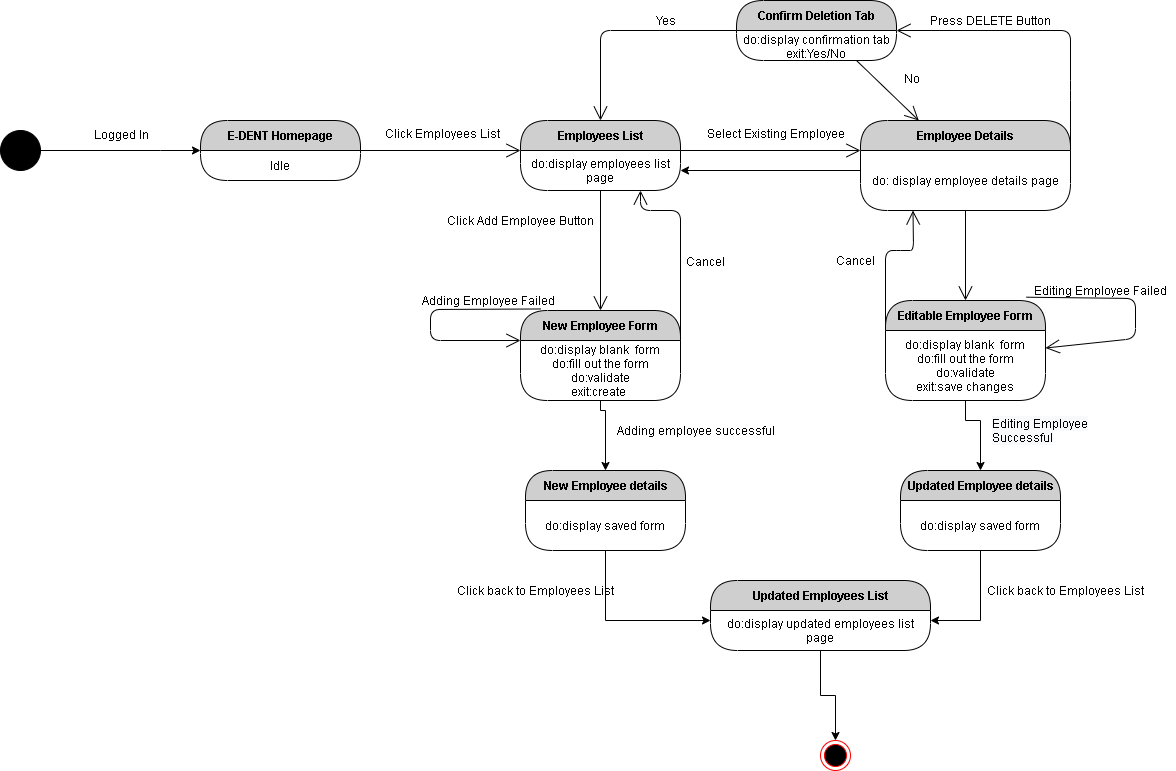

The diagram above was exported from draw.io. Its source (the exported page's mxGraphModel, read from the mxfile embedded in the PNG):
<mxGraphModel dx="1958" dy="510" grid="1" gridSize="10" guides="1" tooltips="1" connect="1" arrows="1" fold="1" page="1" pageScale="1" pageWidth="850" pageHeight="1100" math="0" shadow="0">
  <root>
    <mxCell id="ZSy17ZHCEDzb6P39dwAn-0" />
    <mxCell id="ZSy17ZHCEDzb6P39dwAn-1" parent="ZSy17ZHCEDzb6P39dwAn-0" />
    <mxCell id="ZSy17ZHCEDzb6P39dwAn-2" value="E-DENT Homepage" style="swimlane;html=1;fontStyle=1;align=center;verticalAlign=middle;childLayout=stackLayout;horizontal=1;startSize=30;horizontalStack=0;resizeParent=0;resizeLast=1;container=0;fontColor=#000000;collapsible=0;rounded=1;arcSize=30;strokeColor=#000000;fillColor=#CFCFCF;swimlaneFillColor=#FFFFFF;dropTarget=0;" parent="ZSy17ZHCEDzb6P39dwAn-1" vertex="1">
      <mxGeometry x="40" y="300" width="160" height="60" as="geometry" />
    </mxCell>
    <mxCell id="ZSy17ZHCEDzb6P39dwAn-3" value="Idle" style="text;html=1;strokeColor=none;fillColor=none;align=center;verticalAlign=middle;spacingLeft=4;spacingRight=4;whiteSpace=wrap;overflow=hidden;rotatable=0;fontColor=#000000;" parent="ZSy17ZHCEDzb6P39dwAn-2" vertex="1">
      <mxGeometry y="30" width="160" height="30" as="geometry" />
    </mxCell>
    <mxCell id="ZSy17ZHCEDzb6P39dwAn-4" value="" style="endArrow=open;endFill=1;endSize=12;html=1;strokeColor=#000000;exitX=1;exitY=0;exitDx=0;exitDy=0;entryX=0;entryY=0;entryDx=0;entryDy=0;" parent="ZSy17ZHCEDzb6P39dwAn-1" source="ZSy17ZHCEDzb6P39dwAn-3" target="ZSy17ZHCEDzb6P39dwAn-7" edge="1">
      <mxGeometry width="160" relative="1" as="geometry">
        <mxPoint x="220" y="330" as="sourcePoint" />
        <mxPoint x="360" y="330" as="targetPoint" />
      </mxGeometry>
    </mxCell>
    <mxCell id="ZSy17ZHCEDzb6P39dwAn-6" value="Employees List" style="swimlane;html=1;fontStyle=1;align=center;verticalAlign=middle;childLayout=stackLayout;horizontal=1;startSize=30;horizontalStack=0;resizeParent=0;resizeLast=1;container=0;fontColor=#000000;collapsible=0;rounded=1;arcSize=30;strokeColor=#000000;fillColor=#CFCFCF;swimlaneFillColor=#FFFFFF;dropTarget=0;" parent="ZSy17ZHCEDzb6P39dwAn-1" vertex="1">
      <mxGeometry x="360" y="300" width="160" height="70" as="geometry" />
    </mxCell>
    <mxCell id="ZSy17ZHCEDzb6P39dwAn-7" value="do:display employees list page" style="text;html=1;strokeColor=none;fillColor=none;align=center;verticalAlign=middle;spacingLeft=4;spacingRight=4;whiteSpace=wrap;overflow=hidden;rotatable=0;fontColor=#000000;" parent="ZSy17ZHCEDzb6P39dwAn-6" vertex="1">
      <mxGeometry y="30" width="160" height="40" as="geometry" />
    </mxCell>
    <mxCell id="ZSy17ZHCEDzb6P39dwAn-10" value="" style="endArrow=open;endFill=1;endSize=12;html=1;strokeColor=#000000;exitX=1;exitY=0;exitDx=0;exitDy=0;entryX=0;entryY=0;entryDx=0;entryDy=0;" parent="ZSy17ZHCEDzb6P39dwAn-1" source="ZSy17ZHCEDzb6P39dwAn-7" target="ZSy17ZHCEDzb6P39dwAn-9" edge="1">
      <mxGeometry width="160" relative="1" as="geometry">
        <mxPoint x="530" y="330" as="sourcePoint" />
        <mxPoint x="690" y="330" as="targetPoint" />
      </mxGeometry>
    </mxCell>
    <mxCell id="ZSy17ZHCEDzb6P39dwAn-11" value="" style="endArrow=open;endFill=1;endSize=12;html=1;strokeColor=#000000;exitX=0.5;exitY=1;exitDx=0;exitDy=0;entryX=0.5;entryY=0;entryDx=0;entryDy=0;" parent="ZSy17ZHCEDzb6P39dwAn-1" source="ZSy17ZHCEDzb6P39dwAn-7" target="ZSy17ZHCEDzb6P39dwAn-12" edge="1">
      <mxGeometry width="160" relative="1" as="geometry">
        <mxPoint x="340" y="480" as="sourcePoint" />
        <mxPoint x="440" y="490" as="targetPoint" />
      </mxGeometry>
    </mxCell>
    <mxCell id="ZSy17ZHCEDzb6P39dwAn-12" value="New Employee Form" style="swimlane;html=1;fontStyle=1;align=center;verticalAlign=middle;childLayout=stackLayout;horizontal=1;startSize=30;horizontalStack=0;resizeParent=0;resizeLast=1;container=0;fontColor=#000000;collapsible=0;rounded=1;arcSize=30;strokeColor=#000000;fillColor=#CFCFCF;swimlaneFillColor=#FFFFFF;dropTarget=0;" parent="ZSy17ZHCEDzb6P39dwAn-1" vertex="1">
      <mxGeometry x="360" y="490" width="160" height="90" as="geometry" />
    </mxCell>
    <mxCell id="ZSy17ZHCEDzb6P39dwAn-13" value="do:display blank&amp;nbsp; form&lt;br&gt;do:fill out the form&lt;br&gt;do:validate&lt;br&gt;exit:create&amp;nbsp;" style="text;html=1;strokeColor=none;fillColor=none;align=center;verticalAlign=middle;spacingLeft=4;spacingRight=4;whiteSpace=wrap;overflow=hidden;rotatable=0;fontColor=#000000;" parent="ZSy17ZHCEDzb6P39dwAn-12" vertex="1">
      <mxGeometry y="30" width="160" height="60" as="geometry" />
    </mxCell>
    <mxCell id="ZSy17ZHCEDzb6P39dwAn-22" value="" style="endArrow=open;endFill=1;endSize=12;html=1;strokeColor=#000000;exitX=0.125;exitY=-0.017;exitDx=0;exitDy=0;exitPerimeter=0;entryX=0;entryY=0;entryDx=0;entryDy=0;" parent="ZSy17ZHCEDzb6P39dwAn-12" source="ZSy17ZHCEDzb6P39dwAn-12" target="ZSy17ZHCEDzb6P39dwAn-13" edge="1">
      <mxGeometry width="160" relative="1" as="geometry">
        <mxPoint x="-10" y="130" as="sourcePoint" />
        <mxPoint x="150" y="130" as="targetPoint" />
        <Array as="points">
          <mxPoint x="-90" y="-1" />
          <mxPoint x="-90" y="30" />
        </Array>
      </mxGeometry>
    </mxCell>
    <mxCell id="ZSy17ZHCEDzb6P39dwAn-15" value="" style="endArrow=open;endFill=1;endSize=12;html=1;strokeColor=#000000;exitX=0.5;exitY=1;exitDx=0;exitDy=0;entryX=0.5;entryY=0;entryDx=0;entryDy=0;" parent="ZSy17ZHCEDzb6P39dwAn-1" source="ZSy17ZHCEDzb6P39dwAn-9" target="ZSy17ZHCEDzb6P39dwAn-16" edge="1">
      <mxGeometry width="160" relative="1" as="geometry">
        <mxPoint x="760" y="370" as="sourcePoint" />
        <mxPoint x="760" y="480" as="targetPoint" />
      </mxGeometry>
    </mxCell>
    <mxCell id="ZSy17ZHCEDzb6P39dwAn-19" value="Click Add Employee Button" style="text;html=1;align=center;verticalAlign=middle;resizable=0;points=[];autosize=1;" parent="ZSy17ZHCEDzb6P39dwAn-1" vertex="1">
      <mxGeometry x="280" y="390" width="160" height="20" as="geometry" />
    </mxCell>
    <mxCell id="ZSy17ZHCEDzb6P39dwAn-20" value="Select Existing Employee" style="text;html=1;align=center;verticalAlign=middle;resizable=0;points=[];autosize=1;" parent="ZSy17ZHCEDzb6P39dwAn-1" vertex="1">
      <mxGeometry x="540" y="303" width="150" height="20" as="geometry" />
    </mxCell>
    <mxCell id="ZSy17ZHCEDzb6P39dwAn-21" value="Click Employees List&amp;nbsp;" style="text;html=1;align=center;verticalAlign=middle;resizable=0;points=[];autosize=1;" parent="ZSy17ZHCEDzb6P39dwAn-1" vertex="1">
      <mxGeometry x="218" y="303" width="130" height="20" as="geometry" />
    </mxCell>
    <mxCell id="ZSy17ZHCEDzb6P39dwAn-8" value="Employee Details" style="swimlane;html=1;fontStyle=1;align=center;verticalAlign=middle;childLayout=stackLayout;horizontal=1;startSize=30;horizontalStack=0;resizeParent=0;resizeLast=1;container=0;fontColor=#000000;collapsible=0;rounded=1;arcSize=30;strokeColor=#000000;fillColor=#CFCFCF;swimlaneFillColor=#FFFFFF;dropTarget=0;" parent="ZSy17ZHCEDzb6P39dwAn-1" vertex="1">
      <mxGeometry x="700" y="300" width="210" height="90" as="geometry" />
    </mxCell>
    <mxCell id="ZSy17ZHCEDzb6P39dwAn-9" value="do: display employee details page&lt;br&gt;" style="text;html=1;strokeColor=none;fillColor=none;align=center;verticalAlign=middle;spacingLeft=4;spacingRight=4;whiteSpace=wrap;overflow=hidden;rotatable=0;fontColor=#000000;" parent="ZSy17ZHCEDzb6P39dwAn-8" vertex="1">
      <mxGeometry y="30" width="210" height="60" as="geometry" />
    </mxCell>
    <mxCell id="ZSy17ZHCEDzb6P39dwAn-24" value="Adding Employee Failed" style="text;html=1;align=center;verticalAlign=middle;resizable=0;points=[];autosize=1;" parent="ZSy17ZHCEDzb6P39dwAn-1" vertex="1">
      <mxGeometry x="253" y="470" width="150" height="20" as="geometry" />
    </mxCell>
    <mxCell id="ZSy17ZHCEDzb6P39dwAn-25" value="Editing Employee Failed" style="text;html=1;align=center;verticalAlign=middle;resizable=0;points=[];autosize=1;" parent="ZSy17ZHCEDzb6P39dwAn-1" vertex="1">
      <mxGeometry x="865" y="460" width="150" height="20" as="geometry" />
    </mxCell>
    <mxCell id="ZSy17ZHCEDzb6P39dwAn-27" value="" style="endArrow=open;endFill=1;endSize=12;html=1;strokeColor=#000000;exitX=0;exitY=0;exitDx=0;exitDy=0;entryX=0.25;entryY=1;entryDx=0;entryDy=0;" parent="ZSy17ZHCEDzb6P39dwAn-1" source="ZSy17ZHCEDzb6P39dwAn-17" target="ZSy17ZHCEDzb6P39dwAn-9" edge="1">
      <mxGeometry width="160" relative="1" as="geometry">
        <mxPoint x="630" y="540" as="sourcePoint" />
        <mxPoint x="790" y="540" as="targetPoint" />
        <Array as="points">
          <mxPoint x="725" y="430" />
          <mxPoint x="740" y="430" />
          <mxPoint x="753" y="430" />
        </Array>
      </mxGeometry>
    </mxCell>
    <mxCell id="ZSy17ZHCEDzb6P39dwAn-28" value="Cancel" style="text;html=1;align=center;verticalAlign=middle;resizable=0;points=[];autosize=1;" parent="ZSy17ZHCEDzb6P39dwAn-1" vertex="1">
      <mxGeometry x="670" y="430" width="50" height="20" as="geometry" />
    </mxCell>
    <mxCell id="ZSy17ZHCEDzb6P39dwAn-29" value="" style="endArrow=open;endFill=1;endSize=12;html=1;strokeColor=#000000;exitX=1;exitY=0;exitDx=0;exitDy=0;entryX=0.75;entryY=1;entryDx=0;entryDy=0;" parent="ZSy17ZHCEDzb6P39dwAn-1" source="ZSy17ZHCEDzb6P39dwAn-13" target="ZSy17ZHCEDzb6P39dwAn-7" edge="1">
      <mxGeometry width="160" relative="1" as="geometry">
        <mxPoint x="540" y="540" as="sourcePoint" />
        <mxPoint x="700" y="540" as="targetPoint" />
        <Array as="points">
          <mxPoint x="520" y="390" />
          <mxPoint x="480" y="390" />
        </Array>
      </mxGeometry>
    </mxCell>
    <mxCell id="ZSy17ZHCEDzb6P39dwAn-30" value="Cancel&amp;nbsp;" style="text;html=1;align=center;verticalAlign=middle;resizable=0;points=[];autosize=1;" parent="ZSy17ZHCEDzb6P39dwAn-1" vertex="1">
      <mxGeometry x="516" y="431" width="60" height="20" as="geometry" />
    </mxCell>
    <mxCell id="ZSy17ZHCEDzb6P39dwAn-32" value="Press DELETE Button" style="text;html=1;align=center;verticalAlign=middle;resizable=0;points=[];autosize=1;" parent="ZSy17ZHCEDzb6P39dwAn-1" vertex="1">
      <mxGeometry x="760" y="190" width="140" height="20" as="geometry" />
    </mxCell>
    <mxCell id="ZSy17ZHCEDzb6P39dwAn-37" value="" style="endArrow=open;endFill=1;endSize=12;html=1;strokeColor=#000000;exitX=1;exitY=0;exitDx=0;exitDy=0;entryX=1;entryY=0;entryDx=0;entryDy=0;" parent="ZSy17ZHCEDzb6P39dwAn-1" source="ZSy17ZHCEDzb6P39dwAn-9" target="ZSy17ZHCEDzb6P39dwAn-36" edge="1">
      <mxGeometry width="160" relative="1" as="geometry">
        <mxPoint x="910" y="330" as="sourcePoint" />
        <mxPoint x="1070" y="330" as="targetPoint" />
        <Array as="points">
          <mxPoint x="910" y="270" />
          <mxPoint x="910" y="210" />
        </Array>
      </mxGeometry>
    </mxCell>
    <mxCell id="ZSy17ZHCEDzb6P39dwAn-35" value="Confirm Deletion Tab" style="swimlane;html=1;fontStyle=1;align=center;verticalAlign=middle;childLayout=stackLayout;horizontal=1;startSize=30;horizontalStack=0;resizeParent=0;resizeLast=1;container=0;fontColor=#000000;collapsible=0;rounded=1;arcSize=30;strokeColor=#000000;fillColor=#CFCFCF;swimlaneFillColor=#FFFFFF;dropTarget=0;" parent="ZSy17ZHCEDzb6P39dwAn-1" vertex="1">
      <mxGeometry x="576" y="180" width="160" height="60" as="geometry" />
    </mxCell>
    <mxCell id="ZSy17ZHCEDzb6P39dwAn-36" value="do:display confirmation tab&lt;br&gt;exit:Yes/No" style="text;html=1;strokeColor=none;fillColor=none;align=center;verticalAlign=middle;spacingLeft=4;spacingRight=4;whiteSpace=wrap;overflow=hidden;rotatable=0;fontColor=#000000;" parent="ZSy17ZHCEDzb6P39dwAn-35" vertex="1">
      <mxGeometry y="30" width="160" height="30" as="geometry" />
    </mxCell>
    <mxCell id="ZSy17ZHCEDzb6P39dwAn-38" value="" style="endArrow=open;endFill=1;endSize=12;html=1;strokeColor=#000000;exitX=0;exitY=0;exitDx=0;exitDy=0;entryX=0.5;entryY=0;entryDx=0;entryDy=0;" parent="ZSy17ZHCEDzb6P39dwAn-1" source="ZSy17ZHCEDzb6P39dwAn-36" target="ZSy17ZHCEDzb6P39dwAn-6" edge="1">
      <mxGeometry width="160" relative="1" as="geometry">
        <mxPoint x="380" y="230" as="sourcePoint" />
        <mxPoint x="540" y="230" as="targetPoint" />
        <Array as="points">
          <mxPoint x="440" y="210" />
        </Array>
      </mxGeometry>
    </mxCell>
    <mxCell id="ZSy17ZHCEDzb6P39dwAn-39" value="Yes&lt;br&gt;" style="text;html=1;align=center;verticalAlign=middle;resizable=0;points=[];autosize=1;" parent="ZSy17ZHCEDzb6P39dwAn-1" vertex="1">
      <mxGeometry x="485" y="190" width="40" height="20" as="geometry" />
    </mxCell>
    <mxCell id="ZSy17ZHCEDzb6P39dwAn-40" value="" style="endArrow=open;endFill=1;endSize=12;html=1;strokeColor=#000000;exitX=0.75;exitY=1;exitDx=0;exitDy=0;" parent="ZSy17ZHCEDzb6P39dwAn-1" source="ZSy17ZHCEDzb6P39dwAn-36" target="ZSy17ZHCEDzb6P39dwAn-8" edge="1">
      <mxGeometry width="160" relative="1" as="geometry">
        <mxPoint x="700" y="270" as="sourcePoint" />
        <mxPoint x="860" y="270" as="targetPoint" />
      </mxGeometry>
    </mxCell>
    <mxCell id="ZSy17ZHCEDzb6P39dwAn-41" value="No" style="text;html=1;align=center;verticalAlign=middle;resizable=0;points=[];autosize=1;" parent="ZSy17ZHCEDzb6P39dwAn-1" vertex="1">
      <mxGeometry x="736" y="248" width="30" height="20" as="geometry" />
    </mxCell>
    <mxCell id="ZSy17ZHCEDzb6P39dwAn-42" value="" style="ellipse;html=1;shape=endState;fillColor=#000000;strokeColor=#ff0000;" parent="ZSy17ZHCEDzb6P39dwAn-1" vertex="1">
      <mxGeometry x="660" y="920" width="30" height="30" as="geometry" />
    </mxCell>
    <mxCell id="h3a21oR4pA8mx44K1CS1-1" style="edgeStyle=orthogonalEdgeStyle;rounded=0;orthogonalLoop=1;jettySize=auto;html=1;entryX=0;entryY=0;entryDx=0;entryDy=0;" parent="ZSy17ZHCEDzb6P39dwAn-1" source="h3a21oR4pA8mx44K1CS1-0" target="ZSy17ZHCEDzb6P39dwAn-3" edge="1">
      <mxGeometry relative="1" as="geometry">
        <Array as="points">
          <mxPoint y="330" />
          <mxPoint y="330" />
        </Array>
      </mxGeometry>
    </mxCell>
    <mxCell id="h3a21oR4pA8mx44K1CS1-0" value="" style="ellipse;whiteSpace=wrap;html=1;aspect=fixed;fillColor=#000000;" parent="ZSy17ZHCEDzb6P39dwAn-1" vertex="1">
      <mxGeometry x="-160" y="310" width="40" height="40" as="geometry" />
    </mxCell>
    <mxCell id="h3a21oR4pA8mx44K1CS1-2" value="Logged In" style="text;html=1;align=center;verticalAlign=middle;resizable=0;points=[];autosize=1;" parent="ZSy17ZHCEDzb6P39dwAn-1" vertex="1">
      <mxGeometry x="-74" y="304" width="70" height="20" as="geometry" />
    </mxCell>
    <mxCell id="KV0qxGJ-b0Zt1P1YvqJQ-2" style="edgeStyle=orthogonalEdgeStyle;rounded=0;orthogonalLoop=1;jettySize=auto;html=1;exitX=0;exitY=0.25;exitDx=0;exitDy=0;entryX=1;entryY=0.5;entryDx=0;entryDy=0;" parent="ZSy17ZHCEDzb6P39dwAn-1" source="ZSy17ZHCEDzb6P39dwAn-9" target="ZSy17ZHCEDzb6P39dwAn-7" edge="1">
      <mxGeometry relative="1" as="geometry">
        <Array as="points">
          <mxPoint x="700" y="350" />
        </Array>
      </mxGeometry>
    </mxCell>
    <mxCell id="ZSy17ZHCEDzb6P39dwAn-16" value="Editable Employee Form" style="swimlane;html=1;fontStyle=1;align=center;verticalAlign=middle;childLayout=stackLayout;horizontal=1;startSize=30;horizontalStack=0;resizeParent=0;resizeLast=1;container=0;fontColor=#000000;collapsible=0;rounded=1;arcSize=30;strokeColor=#000000;fillColor=#CFCFCF;swimlaneFillColor=#FFFFFF;dropTarget=0;" parent="ZSy17ZHCEDzb6P39dwAn-1" vertex="1">
      <mxGeometry x="725" y="480" width="160" height="100" as="geometry" />
    </mxCell>
    <mxCell id="ZSy17ZHCEDzb6P39dwAn-17" value="do:display blank&amp;nbsp; form&lt;br&gt;do:fill out the form&lt;br&gt;do:validate&lt;br&gt;exit:save changes" style="text;html=1;strokeColor=none;fillColor=none;align=center;verticalAlign=middle;spacingLeft=4;spacingRight=4;whiteSpace=wrap;overflow=hidden;rotatable=0;fontColor=#000000;" parent="ZSy17ZHCEDzb6P39dwAn-16" vertex="1">
      <mxGeometry y="30" width="160" height="70" as="geometry" />
    </mxCell>
    <mxCell id="ZSy17ZHCEDzb6P39dwAn-23" value="" style="endArrow=open;endFill=1;endSize=12;html=1;strokeColor=#000000;exitX=0.881;exitY=-0.033;exitDx=0;exitDy=0;exitPerimeter=0;entryX=1;entryY=0.25;entryDx=0;entryDy=0;" parent="ZSy17ZHCEDzb6P39dwAn-16" source="ZSy17ZHCEDzb6P39dwAn-16" target="ZSy17ZHCEDzb6P39dwAn-17" edge="1">
      <mxGeometry width="160" relative="1" as="geometry">
        <mxPoint x="120" y="110" as="sourcePoint" />
        <mxPoint x="280" y="110" as="targetPoint" />
        <Array as="points">
          <mxPoint x="250" y="-2" />
          <mxPoint x="250" y="38" />
        </Array>
      </mxGeometry>
    </mxCell>
    <mxCell id="KV0qxGJ-b0Zt1P1YvqJQ-6" style="edgeStyle=orthogonalEdgeStyle;rounded=0;orthogonalLoop=1;jettySize=auto;html=1;exitX=0.5;exitY=1;exitDx=0;exitDy=0;entryX=0.5;entryY=0;entryDx=0;entryDy=0;" parent="ZSy17ZHCEDzb6P39dwAn-1" source="ZSy17ZHCEDzb6P39dwAn-13" target="KV0qxGJ-b0Zt1P1YvqJQ-3" edge="1">
      <mxGeometry relative="1" as="geometry">
        <Array as="points">
          <mxPoint x="440" y="590" />
          <mxPoint x="445" y="590" />
        </Array>
      </mxGeometry>
    </mxCell>
    <mxCell id="KV0qxGJ-b0Zt1P1YvqJQ-3" value="New Employee details" style="swimlane;html=1;fontStyle=1;align=center;verticalAlign=middle;childLayout=stackLayout;horizontal=1;startSize=30;horizontalStack=0;resizeParent=0;resizeLast=1;container=0;fontColor=#000000;collapsible=0;rounded=1;arcSize=30;strokeColor=#000000;fillColor=#CFCFCF;swimlaneFillColor=#FFFFFF;dropTarget=0;" parent="ZSy17ZHCEDzb6P39dwAn-1" vertex="1">
      <mxGeometry x="365" y="650" width="160" height="80" as="geometry" />
    </mxCell>
    <mxCell id="KV0qxGJ-b0Zt1P1YvqJQ-4" value="do:display saved form" style="text;html=1;strokeColor=none;fillColor=none;align=center;verticalAlign=middle;spacingLeft=4;spacingRight=4;whiteSpace=wrap;overflow=hidden;rotatable=0;fontColor=#000000;" parent="KV0qxGJ-b0Zt1P1YvqJQ-3" vertex="1">
      <mxGeometry y="30" width="160" height="50" as="geometry" />
    </mxCell>
    <mxCell id="KV0qxGJ-b0Zt1P1YvqJQ-7" value="Adding employee successful" style="text;html=1;align=center;verticalAlign=middle;resizable=0;points=[];autosize=1;" parent="ZSy17ZHCEDzb6P39dwAn-1" vertex="1">
      <mxGeometry x="450" y="600" width="170" height="20" as="geometry" />
    </mxCell>
    <mxCell id="KV0qxGJ-b0Zt1P1YvqJQ-8" value="Updated Employee details" style="swimlane;html=1;fontStyle=1;align=center;verticalAlign=middle;childLayout=stackLayout;horizontal=1;startSize=30;horizontalStack=0;resizeParent=0;resizeLast=1;container=0;fontColor=#000000;collapsible=0;rounded=1;arcSize=30;strokeColor=#000000;fillColor=#CFCFCF;swimlaneFillColor=#FFFFFF;dropTarget=0;" parent="ZSy17ZHCEDzb6P39dwAn-1" vertex="1">
      <mxGeometry x="740" y="650" width="160" height="80" as="geometry" />
    </mxCell>
    <mxCell id="KV0qxGJ-b0Zt1P1YvqJQ-9" value="do:display saved form" style="text;html=1;strokeColor=none;fillColor=none;align=center;verticalAlign=middle;spacingLeft=4;spacingRight=4;whiteSpace=wrap;overflow=hidden;rotatable=0;fontColor=#000000;" parent="KV0qxGJ-b0Zt1P1YvqJQ-8" vertex="1">
      <mxGeometry y="30" width="160" height="50" as="geometry" />
    </mxCell>
    <mxCell id="KV0qxGJ-b0Zt1P1YvqJQ-11" style="edgeStyle=orthogonalEdgeStyle;rounded=0;orthogonalLoop=1;jettySize=auto;html=1;exitX=0.5;exitY=1;exitDx=0;exitDy=0;" parent="ZSy17ZHCEDzb6P39dwAn-1" source="ZSy17ZHCEDzb6P39dwAn-17" target="KV0qxGJ-b0Zt1P1YvqJQ-8" edge="1">
      <mxGeometry relative="1" as="geometry">
        <Array as="points">
          <mxPoint x="805" y="600" />
          <mxPoint x="820" y="600" />
        </Array>
      </mxGeometry>
    </mxCell>
    <mxCell id="KV0qxGJ-b0Zt1P1YvqJQ-12" value="&lt;span style=&quot;font-family: &amp;#34;helvetica&amp;#34; ; font-size: 12px ; font-style: normal ; font-weight: 400 ; letter-spacing: normal ; text-align: center ; text-indent: 0px ; text-transform: none ; word-spacing: 0px ; background-color: rgb(248 , 249 , 250) ; float: none ; display: inline&quot;&gt;Editing Employee Successful&lt;/span&gt;" style="text;whiteSpace=wrap;html=1;" parent="ZSy17ZHCEDzb6P39dwAn-1" vertex="1">
      <mxGeometry x="830" y="590" width="160" height="30" as="geometry" />
    </mxCell>
    <mxCell id="KV0qxGJ-b0Zt1P1YvqJQ-13" value="Updated Employees List" style="swimlane;html=1;fontStyle=1;align=center;verticalAlign=middle;childLayout=stackLayout;horizontal=1;startSize=30;horizontalStack=0;resizeParent=0;resizeLast=1;container=0;fontColor=#000000;collapsible=0;rounded=1;arcSize=30;strokeColor=#000000;fillColor=#CFCFCF;swimlaneFillColor=#FFFFFF;dropTarget=0;" parent="ZSy17ZHCEDzb6P39dwAn-1" vertex="1">
      <mxGeometry x="550" y="760" width="220" height="70" as="geometry" />
    </mxCell>
    <mxCell id="KV0qxGJ-b0Zt1P1YvqJQ-14" value="do:display updated employees list page" style="text;html=1;strokeColor=none;fillColor=none;align=center;verticalAlign=middle;spacingLeft=4;spacingRight=4;whiteSpace=wrap;overflow=hidden;rotatable=0;fontColor=#000000;" parent="KV0qxGJ-b0Zt1P1YvqJQ-13" vertex="1">
      <mxGeometry y="30" width="220" height="40" as="geometry" />
    </mxCell>
    <mxCell id="KV0qxGJ-b0Zt1P1YvqJQ-15" style="edgeStyle=orthogonalEdgeStyle;rounded=0;orthogonalLoop=1;jettySize=auto;html=1;exitX=0.5;exitY=1;exitDx=0;exitDy=0;entryX=0.5;entryY=0;entryDx=0;entryDy=0;" parent="ZSy17ZHCEDzb6P39dwAn-1" source="KV0qxGJ-b0Zt1P1YvqJQ-14" target="ZSy17ZHCEDzb6P39dwAn-42" edge="1">
      <mxGeometry relative="1" as="geometry" />
    </mxCell>
    <mxCell id="KV0qxGJ-b0Zt1P1YvqJQ-16" style="edgeStyle=orthogonalEdgeStyle;rounded=0;orthogonalLoop=1;jettySize=auto;html=1;exitX=0.5;exitY=1;exitDx=0;exitDy=0;entryX=0;entryY=0.25;entryDx=0;entryDy=0;" parent="ZSy17ZHCEDzb6P39dwAn-1" source="KV0qxGJ-b0Zt1P1YvqJQ-4" target="KV0qxGJ-b0Zt1P1YvqJQ-14" edge="1">
      <mxGeometry relative="1" as="geometry" />
    </mxCell>
    <mxCell id="KV0qxGJ-b0Zt1P1YvqJQ-17" style="edgeStyle=orthogonalEdgeStyle;rounded=0;orthogonalLoop=1;jettySize=auto;html=1;exitX=0.5;exitY=1;exitDx=0;exitDy=0;entryX=1;entryY=0.25;entryDx=0;entryDy=0;" parent="ZSy17ZHCEDzb6P39dwAn-1" source="KV0qxGJ-b0Zt1P1YvqJQ-9" target="KV0qxGJ-b0Zt1P1YvqJQ-14" edge="1">
      <mxGeometry relative="1" as="geometry" />
    </mxCell>
    <mxCell id="KV0qxGJ-b0Zt1P1YvqJQ-18" value="Click back to Employees List" style="text;html=1;align=center;verticalAlign=middle;resizable=0;points=[];autosize=1;" parent="ZSy17ZHCEDzb6P39dwAn-1" vertex="1">
      <mxGeometry x="290" y="760" width="170" height="20" as="geometry" />
    </mxCell>
    <mxCell id="KV0qxGJ-b0Zt1P1YvqJQ-19" value="Click back to Employees List" style="text;html=1;align=center;verticalAlign=middle;resizable=0;points=[];autosize=1;" parent="ZSy17ZHCEDzb6P39dwAn-1" vertex="1">
      <mxGeometry x="820" y="760" width="170" height="20" as="geometry" />
    </mxCell>
  </root>
</mxGraphModel>